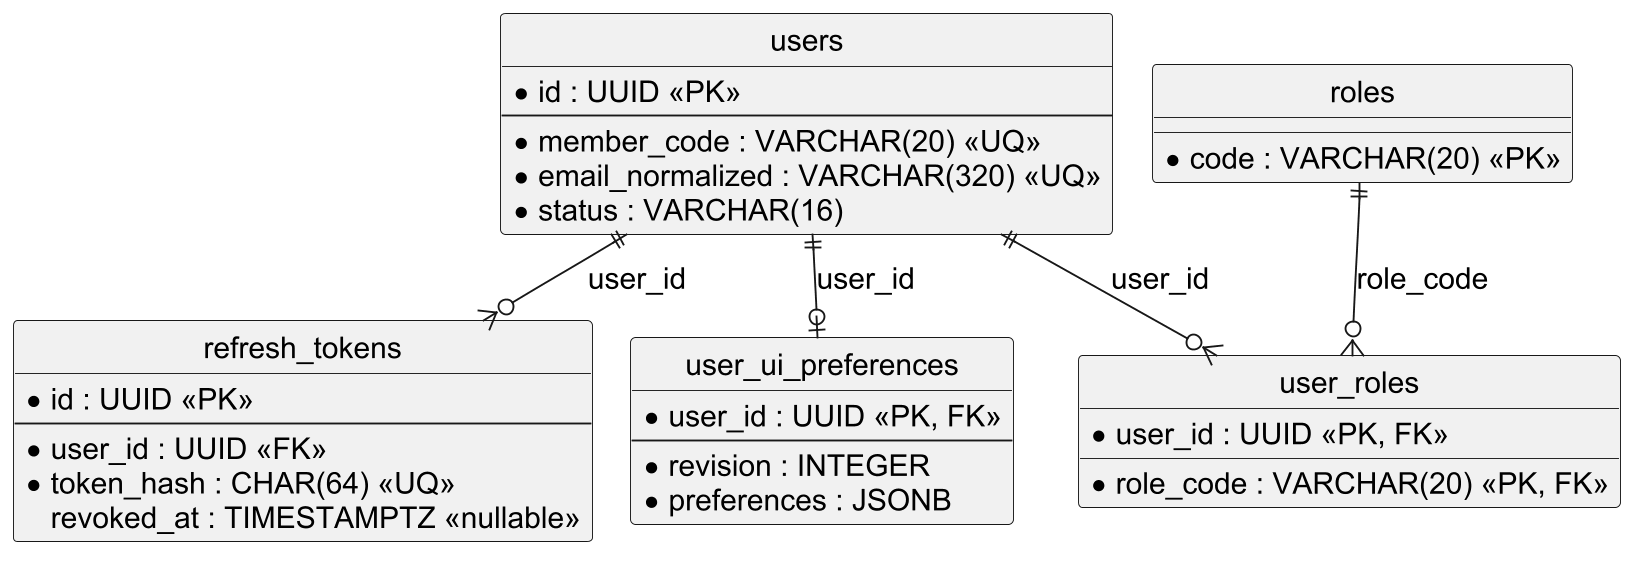

The diagram above was rendered by PlantUML. Its source (embedded in the PNG):
@startuml
skinparam shadowing false
skinparam dpi 180
skinparam defaultFontName "Arial"
skinparam defaultFontSize 16
skinparam nodesep 20
skinparam ranksep 25
hide circle
entity "users" as users {
  * id : UUID <<PK>>
  --
  * member_code : VARCHAR(20) <<UQ>>
  * email_normalized : VARCHAR(320) <<UQ>>
  * status : VARCHAR(16)
}
entity "roles" as roles {
  * code : VARCHAR(20) <<PK>>
}
entity "user_roles" as user_roles {
  * user_id : UUID <<PK, FK>>
  * role_code : VARCHAR(20) <<PK, FK>>
}
entity "refresh_tokens" as refresh {
  * id : UUID <<PK>>
  --
  * user_id : UUID <<FK>>
  * token_hash : CHAR(64) <<UQ>>
  revoked_at : TIMESTAMPTZ <<nullable>>
}
entity "user_ui_preferences" as prefs {
  * user_id : UUID <<PK, FK>>
  --
  * revision : INTEGER
  * preferences : JSONB
}
users ||--o{ user_roles : user_id
roles ||--o{ user_roles : role_code
users ||--o{ refresh : user_id
users ||--o| prefs : user_id
@enduml